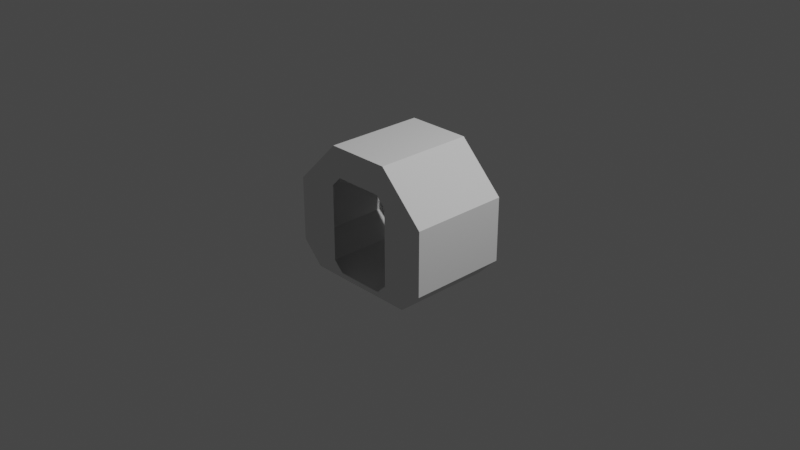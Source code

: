 # Source: base_habShort_IVA.blend  (saved by Blender 3.1.7; exported with 4.5.12 LTS)
import bpy
from mathutils import Matrix  # noqa: F401  (used for matrix-valued properties, if any)

bpy.ops.wm.read_factory_settings(use_empty=True)
scene = bpy.context.scene
scene.name = 'Scene'

# ---- collections
col_collection = bpy.data.collections.new('Collection'); scene.collection.children.link(col_collection)

# ---- world
world_world = bpy.data.worlds.new('World'); scene.world = world_world
world_world.use_nodes = True; world_world.node_tree.nodes.clear()
_N = world_world.node_tree.nodes; _L = world_world.node_tree.links
n0 = _N.new('ShaderNodeOutputWorld'); n0.name = 'World Output'; n0.location = (300, 300)
n1 = _N.new('ShaderNodeBackground'); n1.name = 'Background'; n1.location = (10, 300)
n1.inputs[0].default_value = (0.05088, 0.05088, 0.05088, 1.0)
_L.new(n1.outputs[0], n0.inputs[0])
n0.is_active_output = True
world_world.color = (0.05088, 0.05088, 0.05088)
world_world.use_sun_shadow = False
world_world.sun_shadow_jitter_overblur = 0.0

# ---- cameras
cam_camera = bpy.data.cameras.new('Camera')
cam_camera.clip_end = 100.0
cam_camera.ortho_scale = 7.314

# ---- lights
light_light = bpy.data.lights.new('Light', 'POINT')
light_light.transmission_factor = 0.0
light_light.energy = 1000.0
light_light.shadow_soft_size = 0.1
light_light.shadow_maximum_resolution = 0.006
light_light.use_absolute_resolution = True

# ---- meshes
me_cylinder = bpy.data.meshes.new('Cylinder')
me_cylinder.from_pydata([(0.2679, 0.545, 0.5278), (0.2679, -0.545, 0.5278), (0.3752, 0.545, 0.4209), (0.3752, -0.545, 0.4209), (0.3752, 0.545, -0.4209), (0.3752, -0.545, -0.4209), (0.2679, 0.545, -0.5278), (0.2679, -0.545, -0.5278), (-0.2679, 0.545, -0.5278), (-0.2679, -0.545, -0.5278), (-0.3752, 0.545, -0.4209), (-0.3752, -0.545, -0.4209), (-0.3752, 0.545, 0.4209), (-0.3752, -0.545, 0.4209), (-0.2679, 0.545, 0.5278), (-0.2679, -0.545, 0.5278), (0.3515, 0.545, 0.8486), (0.8486, 0.545, 0.3515), (0.8486, -0.545, 0.3515), (0.3515, -0.545, 0.8486), (0.8486, 0.545, -0.3515), (0.8486, -0.545, -0.3515), (0.6177, 0.545, -0.5836), (0.6177, -0.545, -0.5836), (-0.6153, 0.545, -0.5836), (-0.6153, -0.545, -0.5836), (-0.8486, 0.545, -0.3515), (-0.8486, -0.545, -0.3515), (-0.8486, 0.545, 0.3515), (-0.8486, -0.545, 0.3515), (-0.3515, 0.545, 0.8486), (-0.3515, -0.545, 0.8486)], [], [(16, 17, 18, 19), (17, 20, 21, 18), (20, 22, 23, 21), (22, 24, 25, 23), (24, 26, 27, 25), (26, 28, 29, 27), (28, 30, 31, 29), (30, 16, 19, 31), (2, 17, 16, 0), (1, 19, 18, 3), (4, 20, 17, 2), (3, 18, 21, 5), (6, 22, 20, 4), (5, 21, 23, 7), (8, 24, 22, 6), (7, 23, 25, 9), (10, 26, 24, 8), (9, 25, 27, 11), (12, 28, 26, 10), (11, 27, 29, 13), (14, 30, 28, 12), (13, 29, 31, 15), (0, 16, 30, 14), (15, 31, 19, 1)])
_uv = me_cylinder.uv_layers.new(name='UVMap')
_uv.uv.foreach_set('vector', [1.0, 0.5, 0.875, 0.5, 0.875, 1.0, 1.0, 1.0, 0.875, 0.5, 0.75, 0.5, 0.75, 1.0, 0.875, 1.0, 0.75, 0.5, 0.6919, 0.5, 0.6919, 1.0, 0.75, 1.0, 0.6919, 0.5, 0.4337, 0.5, 0.4337, 1.0, 0.6919, 1.0, 0.4337, 0.5, 0.375, 0.5, 0.375, 1.0, 0.4337, 1.0, 0.375, 0.5, 0.25, 0.5, 0.25, 1.0, 0.375, 1.0, 0.25, 0.5, 0.125, 0.5, 0.125, 1.0, 0.25, 1.0, 0.125, 0.5, 0.0, 0.5, 0.0, 1.0, 0.125, 1.0, 0.9053, 0.4053, 0.9197, 0.4197, 0.75, 0.49, 0.75, 0.4697, 0.25, 0.4697, 0.25, 0.49, 0.4197, 0.4197, 0.4053, 0.4053, 0.9697, 0.25, 0.99, 0.25, 0.9197, 0.4197, 0.9053, 0.4053, 0.4053, 0.4053, 0.4197, 0.4197, 0.49, 0.25, 0.4697, 0.25, 0.9053, 0.09467, 0.9573, 0.1712, 0.99, 0.25, 0.9697, 0.25, 0.4697, 0.25, 0.49, 0.25, 0.4573, 0.1712, 0.4053, 0.09467, 0.75, 0.03033, 0.6599, 0.0473, 0.9573, 0.1712, 0.9053, 0.09467, 0.4053, 0.09467, 0.4573, 0.1712, 0.1599, 0.0473, 0.25, 0.03033, 0.5947, 0.09467, 0.5803, 0.08029, 0.6599, 0.0473, 0.75, 0.03033, 0.25, 0.03033, 0.1599, 0.0473, 0.08029, 0.08029, 0.09467, 0.09467, 0.5303, 0.25, 0.51, 0.25, 0.5803, 0.08029, 0.5947, 0.09467, 0.09467, 0.09467, 0.08029, 0.08029, 0.01, 0.25, 0.03033, 0.25, 0.5947, 0.4053, 0.5803, 0.4197, 0.51, 0.25, 0.5303, 0.25, 0.03033, 0.25, 0.01, 0.25, 0.08029, 0.4197, 0.09467, 0.4053, 0.75, 0.4697, 0.75, 0.49, 0.5803, 0.4197, 0.5947, 0.4053, 0.09467, 0.4053, 0.08029, 0.4197, 0.25, 0.49, 0.25, 0.4697])
me_cylinder.use_remesh_fix_poles = True
me_cylinder.use_remesh_preserve_attributes = False
me_cylinder.update()

# ---- objects
ob_light = bpy.data.objects.new('Light', light_light)
ob_camera = bpy.data.objects.new('Camera', cam_camera)
ob_freeiva = bpy.data.objects.new('FreeIva', None)
ob_shellcollider = bpy.data.objects.new('shellCollider', me_cylinder)
ob_doorhatch = bpy.data.objects.new('doorHatch', None)

# ---- transforms, parenting, visibility, modifiers, constraints
ob_light.location = (4.076, 1.005, 5.904)
ob_light.rotation_euler = (0.6503, 0.05522, 1.866)
ob_light.lock_rotations_4d = False
ob_light.empty_display_type = 'ARROWS'
ob_light.color = (0.0, 0.0, 0.0, 0.0)
ob_light.lineart.crease_threshold = 0.0
ob_camera.location = (7.359, -6.926, 4.958)
ob_camera.rotation_euler = (1.109, 0.0, 0.8149)
ob_camera.lock_rotations_4d = False
ob_camera.empty_display_type = 'ARROWS'
ob_camera.color = (0.0, 0.0, 0.0, 0.0)
ob_camera.display_type = 'WIRE'
ob_camera.lineart.crease_threshold = 0.0
ob_freeiva.location = (0.0, 0.0, 0.0)
ob_shellcollider.parent = ob_freeiva
ob_shellcollider.location = (0.0, 0.0, 0.0)
ob_doorhatch.location = (0.0, 0.545, 0.0)
ob_doorhatch.rotation_mode = 'QUATERNION'
ob_doorhatch.rotation_quaternion = (0.7071, 0.7071, 0.0, 0.0)

# ---- collection membership
col_collection.objects.link(ob_light)
col_collection.objects.link(ob_camera)
col_collection.objects.link(ob_freeiva)
col_collection.objects.link(ob_shellcollider)
col_collection.objects.link(ob_doorhatch)

# ---- scene / render settings (as saved in the file)
scene.camera = ob_camera
scene.frame_start = 1; scene.frame_end = 250; scene.frame_set(1)
scene.render.engine = 'BLENDER_EEVEE_NEXT'
scene.cycles.sampling_pattern = 'TABULATED_SOBOL'
scene.cycles.use_light_tree = False
scene.view_settings.view_transform = 'Filmic'
bpy.context.view_layer.update()
